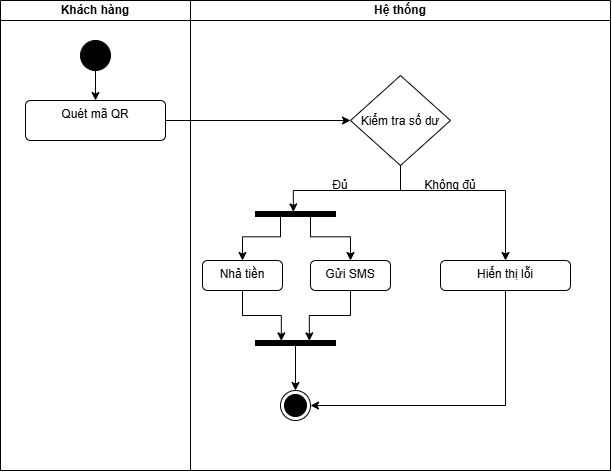

The diagram above was exported from draw.io. Its source (the exported page's mxGraphModel, read from the mxfile embedded in the PNG):
<mxGraphModel dx="1014" dy="644" grid="1" gridSize="10" guides="1" tooltips="1" connect="1" arrows="1" fold="1" page="1" pageScale="1" pageWidth="850" pageHeight="1100" math="0" shadow="0">
  <root>
    <mxCell id="0" />
    <mxCell id="1" parent="0" />
    <mxCell id="JGSoawoTjk89B5s2JxgA-8" parent="1" style="swimlane;startSize=20;whiteSpace=wrap;html=1;" value="Khách hàng" vertex="1">
      <mxGeometry height="470" width="190" x="130" y="170" as="geometry" />
    </mxCell>
    <mxCell id="JGSoawoTjk89B5s2JxgA-25" edge="1" parent="JGSoawoTjk89B5s2JxgA-8" source="JGSoawoTjk89B5s2JxgA-9" style="edgeStyle=orthogonalEdgeStyle;rounded=0;orthogonalLoop=1;jettySize=auto;html=1;entryX=0.5;entryY=0;entryDx=0;entryDy=0;" target="JGSoawoTjk89B5s2JxgA-10">
      <mxGeometry relative="1" as="geometry" />
    </mxCell>
    <mxCell id="JGSoawoTjk89B5s2JxgA-9" parent="JGSoawoTjk89B5s2JxgA-8" style="ellipse;fillColor=strokeColor;html=1;" value="" vertex="1">
      <mxGeometry height="30" width="30" x="80" y="40" as="geometry" />
    </mxCell>
    <mxCell id="JGSoawoTjk89B5s2JxgA-10" parent="JGSoawoTjk89B5s2JxgA-8" style="html=1;align=center;verticalAlign=top;rounded=1;absoluteArcSize=1;arcSize=10;dashed=0;whiteSpace=wrap;" value="Quét mã QR" vertex="1">
      <mxGeometry height="40" width="140" x="25" y="100" as="geometry" />
    </mxCell>
    <mxCell id="JGSoawoTjk89B5s2JxgA-13" parent="1" style="swimlane;startSize=20;whiteSpace=wrap;html=1;" value="Hệ thống" vertex="1">
      <mxGeometry height="470" width="420" x="320" y="170" as="geometry" />
    </mxCell>
    <mxCell id="JGSoawoTjk89B5s2JxgA-90" edge="1" parent="JGSoawoTjk89B5s2JxgA-13" source="JGSoawoTjk89B5s2JxgA-15" style="edgeStyle=orthogonalEdgeStyle;rounded=0;orthogonalLoop=1;jettySize=auto;html=1;entryX=1;entryY=0.5;entryDx=0;entryDy=0;" target="JGSoawoTjk89B5s2JxgA-71">
      <mxGeometry relative="1" as="geometry">
        <Array as="points">
          <mxPoint x="315" y="405" />
        </Array>
      </mxGeometry>
    </mxCell>
    <mxCell id="JGSoawoTjk89B5s2JxgA-15" parent="JGSoawoTjk89B5s2JxgA-13" style="html=1;align=center;verticalAlign=top;rounded=1;absoluteArcSize=1;arcSize=10;dashed=0;whiteSpace=wrap;" value="&lt;font&gt;Hiển thị lỗi&lt;/font&gt;" vertex="1">
      <mxGeometry height="30" width="130" x="250" y="260" as="geometry" />
    </mxCell>
    <mxCell id="JGSoawoTjk89B5s2JxgA-17" parent="JGSoawoTjk89B5s2JxgA-13" style="html=1;align=center;verticalAlign=top;rounded=1;absoluteArcSize=1;arcSize=10;dashed=0;whiteSpace=wrap;" value="Nhả tiền" vertex="1">
      <mxGeometry height="30" width="80" x="12" y="260" as="geometry" />
    </mxCell>
    <mxCell id="JGSoawoTjk89B5s2JxgA-32" edge="1" parent="JGSoawoTjk89B5s2JxgA-13" style="edgeStyle=orthogonalEdgeStyle;rounded=0;orthogonalLoop=1;jettySize=auto;html=1;" value="">
      <mxGeometry relative="1" as="geometry">
        <mxPoint x="95" y="455" as="sourcePoint" />
        <mxPoint x="95" y="455" as="targetPoint" />
      </mxGeometry>
    </mxCell>
    <mxCell id="JGSoawoTjk89B5s2JxgA-71" parent="JGSoawoTjk89B5s2JxgA-13" style="ellipse;html=1;shape=endState;fillColor=strokeColor;" value="" vertex="1">
      <mxGeometry height="30" width="30" x="90" y="390" as="geometry" />
    </mxCell>
    <mxCell id="JGSoawoTjk89B5s2JxgA-82" edge="1" parent="JGSoawoTjk89B5s2JxgA-13" source="JGSoawoTjk89B5s2JxgA-74" style="edgeStyle=orthogonalEdgeStyle;rounded=0;orthogonalLoop=1;jettySize=auto;html=1;entryX=0.5;entryY=0;entryDx=0;entryDy=0;exitX=0.5;exitY=1;exitDx=0;exitDy=0;" target="JGSoawoTjk89B5s2JxgA-15">
      <mxGeometry relative="1" as="geometry">
        <Array as="points">
          <mxPoint x="210" y="190" />
          <mxPoint x="315" y="190" />
        </Array>
      </mxGeometry>
    </mxCell>
    <mxCell id="JGSoawoTjk89B5s2JxgA-74" parent="JGSoawoTjk89B5s2JxgA-13" style="rhombus;" value="Kiểm tra số dư" vertex="1">
      <mxGeometry height="90" width="100" x="160" y="75" as="geometry" />
    </mxCell>
    <mxCell id="JGSoawoTjk89B5s2JxgA-83" edge="1" parent="JGSoawoTjk89B5s2JxgA-13" source="JGSoawoTjk89B5s2JxgA-76" style="edgeStyle=orthogonalEdgeStyle;rounded=0;orthogonalLoop=1;jettySize=auto;html=1;entryX=0.5;entryY=0;entryDx=0;entryDy=0;" target="JGSoawoTjk89B5s2JxgA-17">
      <mxGeometry relative="1" as="geometry">
        <Array as="points">
          <mxPoint x="90" y="236.3" />
          <mxPoint x="52" y="236.3" />
        </Array>
      </mxGeometry>
    </mxCell>
    <mxCell id="JGSoawoTjk89B5s2JxgA-84" edge="1" parent="JGSoawoTjk89B5s2JxgA-13" source="JGSoawoTjk89B5s2JxgA-76" style="edgeStyle=orthogonalEdgeStyle;rounded=0;orthogonalLoop=1;jettySize=auto;html=1;entryX=0.5;entryY=0;entryDx=0;entryDy=0;" target="JGSoawoTjk89B5s2JxgA-79">
      <mxGeometry relative="1" as="geometry">
        <Array as="points">
          <mxPoint x="120" y="236.3" />
          <mxPoint x="160" y="236.3" />
        </Array>
      </mxGeometry>
    </mxCell>
    <mxCell id="JGSoawoTjk89B5s2JxgA-76" parent="JGSoawoTjk89B5s2JxgA-13" style="html=1;points=[];perimeter=orthogonalPerimeter;fillColor=strokeColor;direction=south;" value="" vertex="1">
      <mxGeometry height="5" width="80" x="65" y="211" as="geometry" />
    </mxCell>
    <mxCell id="JGSoawoTjk89B5s2JxgA-79" parent="JGSoawoTjk89B5s2JxgA-13" style="html=1;align=center;verticalAlign=top;rounded=1;absoluteArcSize=1;arcSize=10;dashed=0;whiteSpace=wrap;" value="Gửi SMS" vertex="1">
      <mxGeometry height="30" width="80" x="120" y="260" as="geometry" />
    </mxCell>
    <mxCell id="JGSoawoTjk89B5s2JxgA-85" edge="1" parent="JGSoawoTjk89B5s2JxgA-13" source="JGSoawoTjk89B5s2JxgA-74" style="edgeStyle=orthogonalEdgeStyle;rounded=0;orthogonalLoop=1;jettySize=auto;html=1;entryX=0.08;entryY=0.527;entryDx=0;entryDy=0;entryPerimeter=0;" target="JGSoawoTjk89B5s2JxgA-76">
      <mxGeometry relative="1" as="geometry">
        <Array as="points">
          <mxPoint x="210" y="190" />
          <mxPoint x="102.8" y="190" />
        </Array>
      </mxGeometry>
    </mxCell>
    <mxCell id="JGSoawoTjk89B5s2JxgA-87" edge="1" parent="JGSoawoTjk89B5s2JxgA-13" source="JGSoawoTjk89B5s2JxgA-86" style="edgeStyle=orthogonalEdgeStyle;rounded=0;orthogonalLoop=1;jettySize=auto;html=1;" target="JGSoawoTjk89B5s2JxgA-71" value="">
      <mxGeometry relative="1" as="geometry" />
    </mxCell>
    <mxCell id="JGSoawoTjk89B5s2JxgA-86" parent="JGSoawoTjk89B5s2JxgA-13" style="html=1;points=[];perimeter=orthogonalPerimeter;fillColor=strokeColor;direction=south;" value="" vertex="1">
      <mxGeometry height="5" width="80" x="65" y="340" as="geometry" />
    </mxCell>
    <mxCell id="JGSoawoTjk89B5s2JxgA-88" edge="1" parent="JGSoawoTjk89B5s2JxgA-13" source="JGSoawoTjk89B5s2JxgA-17" style="edgeStyle=orthogonalEdgeStyle;rounded=0;orthogonalLoop=1;jettySize=auto;html=1;entryX=0.08;entryY=0.677;entryDx=0;entryDy=0;entryPerimeter=0;" target="JGSoawoTjk89B5s2JxgA-86">
      <mxGeometry relative="1" as="geometry" />
    </mxCell>
    <mxCell id="JGSoawoTjk89B5s2JxgA-89" edge="1" parent="JGSoawoTjk89B5s2JxgA-13" source="JGSoawoTjk89B5s2JxgA-79" style="edgeStyle=orthogonalEdgeStyle;rounded=0;orthogonalLoop=1;jettySize=auto;html=1;entryX=0.08;entryY=0.327;entryDx=0;entryDy=0;entryPerimeter=0;" target="JGSoawoTjk89B5s2JxgA-86">
      <mxGeometry relative="1" as="geometry" />
    </mxCell>
    <mxCell id="JGSoawoTjk89B5s2JxgA-75" edge="1" parent="1" source="JGSoawoTjk89B5s2JxgA-10" style="edgeStyle=orthogonalEdgeStyle;rounded=0;orthogonalLoop=1;jettySize=auto;html=1;entryX=0;entryY=0.5;entryDx=0;entryDy=0;" target="JGSoawoTjk89B5s2JxgA-74">
      <mxGeometry relative="1" as="geometry" />
    </mxCell>
    <mxCell id="JGSoawoTjk89B5s2JxgA-91" parent="1" style="text;html=1;whiteSpace=wrap;strokeColor=none;fillColor=none;align=center;verticalAlign=middle;rounded=0;" value="Đủ" vertex="1">
      <mxGeometry height="30" width="60" x="440" y="340" as="geometry" />
    </mxCell>
    <mxCell id="JGSoawoTjk89B5s2JxgA-92" parent="1" style="text;html=1;whiteSpace=wrap;strokeColor=none;fillColor=none;align=center;verticalAlign=middle;rounded=0;" value="Không đủ" vertex="1">
      <mxGeometry height="30" width="60" x="550" y="340" as="geometry" />
    </mxCell>
  </root>
</mxGraphModel>